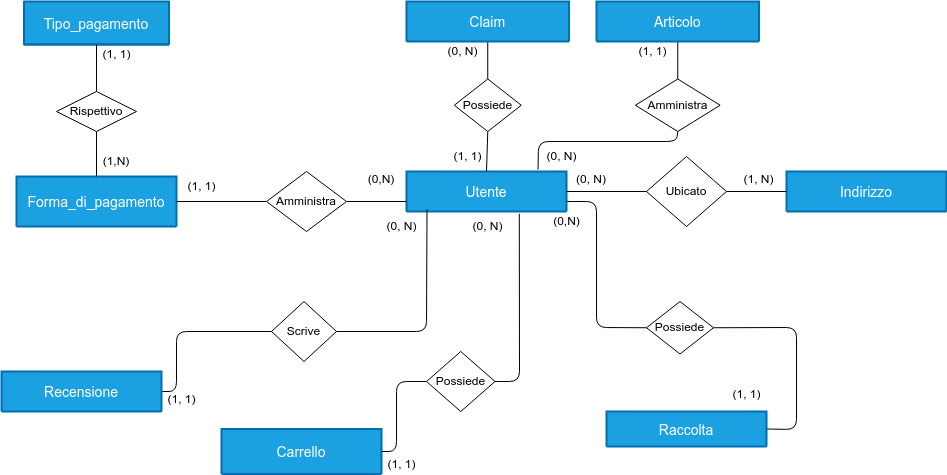

The diagram above was exported from draw.io. Its source (the exported page's mxGraphModel, read from the mxfile embedded in the PNG):
<mxGraphModel dx="2069" dy="565" grid="1" gridSize="10" guides="1" tooltips="1" connect="1" arrows="1" fold="1" page="1" pageScale="1" pageWidth="827" pageHeight="1169" math="0" shadow="0">
  <root>
    <mxCell id="0" />
    <mxCell id="1" parent="0" />
    <mxCell id="88" style="edgeStyle=none;html=1;exitX=1;exitY=0.75;exitDx=0;exitDy=0;entryX=0;entryY=0.5;entryDx=0;entryDy=0;endArrow=none;endFill=0;" parent="1" source="30" target="61" edge="1">
      <mxGeometry relative="1" as="geometry">
        <Array as="points">
          <mxPoint x="510" y="210" />
          <mxPoint x="510" y="336" />
        </Array>
      </mxGeometry>
    </mxCell>
    <mxCell id="30" value="Utente" style="swimlane;childLayout=stackLayout;horizontal=1;startSize=130;horizontalStack=0;rounded=1;fontSize=14;fontStyle=0;strokeWidth=2;resizeParent=0;resizeLast=1;shadow=0;dashed=0;align=center;fillColor=#1ba1e2;fontColor=#ffffff;strokeColor=#006EAF;" parent="1" vertex="1">
      <mxGeometry x="320" y="180" width="160" height="40" as="geometry" />
    </mxCell>
    <mxCell id="31" value="Indirizzo" style="swimlane;childLayout=stackLayout;horizontal=1;startSize=148;horizontalStack=0;rounded=1;fontSize=14;fontStyle=0;strokeWidth=2;resizeParent=0;resizeLast=1;shadow=0;dashed=0;align=center;fillColor=#1ba1e2;fontColor=#ffffff;strokeColor=#006EAF;" parent="1" vertex="1">
      <mxGeometry x="700" y="180" width="160" height="40" as="geometry" />
    </mxCell>
    <mxCell id="32" style="edgeStyle=none;html=1;exitX=0;exitY=0.5;exitDx=0;exitDy=0;entryX=1;entryY=0.5;entryDx=0;entryDy=0;endArrow=none;endFill=0;" parent="1" source="34" target="30" edge="1">
      <mxGeometry relative="1" as="geometry">
        <mxPoint x="480" y="210" as="targetPoint" />
      </mxGeometry>
    </mxCell>
    <mxCell id="33" style="edgeStyle=none;html=1;exitX=1;exitY=0.5;exitDx=0;exitDy=0;endArrow=none;endFill=0;entryX=0;entryY=0.5;entryDx=0;entryDy=0;" parent="1" source="34" target="31" edge="1">
      <mxGeometry relative="1" as="geometry" />
    </mxCell>
    <mxCell id="34" value="Ubicato" style="shape=rhombus;perimeter=rhombusPerimeter;whiteSpace=wrap;html=1;align=center;" parent="1" vertex="1">
      <mxGeometry x="560" y="165" width="80" height="70" as="geometry" />
    </mxCell>
    <mxCell id="35" value="Forma_di_pagamento" style="swimlane;childLayout=stackLayout;horizontal=1;startSize=50;horizontalStack=0;rounded=1;fontSize=14;fontStyle=0;strokeWidth=2;resizeParent=0;resizeLast=1;shadow=0;dashed=0;align=center;fillColor=#1ba1e2;fontColor=#ffffff;strokeColor=#006EAF;" parent="1" vertex="1">
      <mxGeometry x="-70" y="185" width="160" height="50" as="geometry" />
    </mxCell>
    <mxCell id="36" value="Tipo_pagamento" style="swimlane;childLayout=stackLayout;horizontal=1;startSize=43;horizontalStack=0;rounded=1;fontSize=14;fontStyle=0;strokeWidth=2;resizeParent=0;resizeLast=1;shadow=0;dashed=0;align=center;fillColor=#1ba1e2;fontColor=#ffffff;strokeColor=#006EAF;" parent="1" vertex="1">
      <mxGeometry x="-62.5" y="10" width="145" height="43.12" as="geometry" />
    </mxCell>
    <mxCell id="37" value="&#10;" style="align=left;strokeColor=none;fillColor=none;spacingLeft=4;fontSize=12;verticalAlign=top;resizable=0;rotatable=0;part=1;" parent="36" vertex="1">
      <mxGeometry y="43" width="145" height="0.11999999999999744" as="geometry" />
    </mxCell>
    <mxCell id="38" style="edgeStyle=none;html=1;exitX=1;exitY=0.5;exitDx=0;exitDy=0;entryX=0;entryY=0.5;entryDx=0;entryDy=0;endArrow=none;endFill=0;" parent="1" source="40" edge="1">
      <mxGeometry relative="1" as="geometry">
        <mxPoint x="320" y="210" as="targetPoint" />
      </mxGeometry>
    </mxCell>
    <mxCell id="39" style="edgeStyle=none;html=1;exitX=0;exitY=0.5;exitDx=0;exitDy=0;endArrow=none;endFill=0;entryX=1;entryY=0.5;entryDx=0;entryDy=0;" parent="1" source="40" target="35" edge="1">
      <mxGeometry relative="1" as="geometry">
        <mxPoint x="110" y="210" as="targetPoint" />
      </mxGeometry>
    </mxCell>
    <mxCell id="40" value="Amministra" style="shape=rhombus;perimeter=rhombusPerimeter;whiteSpace=wrap;html=1;align=center;" parent="1" vertex="1">
      <mxGeometry x="180" y="180" width="80" height="60" as="geometry" />
    </mxCell>
    <mxCell id="41" style="edgeStyle=none;html=1;exitX=0.5;exitY=1;exitDx=0;exitDy=0;endArrow=none;endFill=0;entryX=0.5;entryY=0;entryDx=0;entryDy=0;" parent="1" source="43" target="35" edge="1">
      <mxGeometry relative="1" as="geometry">
        <mxPoint y="300" as="targetPoint" />
      </mxGeometry>
    </mxCell>
    <mxCell id="42" style="edgeStyle=none;html=1;exitX=0.5;exitY=0;exitDx=0;exitDy=0;fontSize=20;endArrow=none;endFill=0;entryX=0.5;entryY=0;entryDx=0;entryDy=0;" parent="1" source="43" target="37" edge="1">
      <mxGeometry relative="1" as="geometry">
        <mxPoint x="-20" y="80" as="targetPoint" />
        <mxPoint x="2.5" y="106.88" as="sourcePoint" />
      </mxGeometry>
    </mxCell>
    <mxCell id="43" value="Rispettivo" style="shape=rhombus;perimeter=rhombusPerimeter;whiteSpace=wrap;html=1;align=center;" parent="1" vertex="1">
      <mxGeometry x="-30" y="100" width="80" height="40" as="geometry" />
    </mxCell>
    <mxCell id="44" style="edgeStyle=none;html=1;exitX=0.5;exitY=1;exitDx=0;exitDy=0;entryX=0.5;entryY=0;entryDx=0;entryDy=0;endArrow=none;endFill=0;" parent="1" source="45" target="30" edge="1">
      <mxGeometry relative="1" as="geometry" />
    </mxCell>
    <mxCell id="45" value="Possiede" style="shape=rhombus;perimeter=rhombusPerimeter;whiteSpace=wrap;html=1;align=center;" parent="1" vertex="1">
      <mxGeometry x="367.75" y="87.5" width="67" height="52.5" as="geometry" />
    </mxCell>
    <mxCell id="46" value="(0, N)" style="text;html=1;strokeColor=none;fillColor=none;align=center;verticalAlign=middle;whiteSpace=wrap;rounded=0;" parent="1" vertex="1">
      <mxGeometry x="485" y="172.5" width="40" height="30" as="geometry" />
    </mxCell>
    <mxCell id="47" style="edgeStyle=none;html=1;exitX=0.5;exitY=0;exitDx=0;exitDy=0;entryX=0.5;entryY=1;entryDx=0;entryDy=0;endArrow=none;endFill=0;" parent="1" source="45" target="59" edge="1">
      <mxGeometry relative="1" as="geometry">
        <mxPoint x="225" y="90" as="targetPoint" />
      </mxGeometry>
    </mxCell>
    <mxCell id="48" value="(1, N)" style="text;html=1;strokeColor=none;fillColor=none;align=center;verticalAlign=middle;whiteSpace=wrap;rounded=0;" parent="1" vertex="1">
      <mxGeometry x="645" y="177.5" width="55" height="20" as="geometry" />
    </mxCell>
    <mxCell id="49" value="(0, N)" style="text;html=1;align=center;verticalAlign=middle;resizable=0;points=[];autosize=1;strokeColor=none;fillColor=none;" parent="1" vertex="1">
      <mxGeometry x="290" y="220" width="50" height="30" as="geometry" />
    </mxCell>
    <mxCell id="51" value="(0,N)" style="text;html=1;align=center;verticalAlign=middle;resizable=0;points=[];autosize=1;strokeColor=none;fillColor=none;" parent="1" vertex="1">
      <mxGeometry x="460" y="220" width="40" height="20" as="geometry" />
    </mxCell>
    <mxCell id="52" value="(1, 1)" style="text;html=1;align=center;verticalAlign=middle;resizable=0;points=[];autosize=1;strokeColor=none;fillColor=none;" parent="1" vertex="1">
      <mxGeometry x="95" y="185" width="40" height="20" as="geometry" />
    </mxCell>
    <mxCell id="53" value="(0,N)" style="text;html=1;strokeColor=none;fillColor=none;align=center;verticalAlign=middle;whiteSpace=wrap;rounded=0;" parent="1" vertex="1">
      <mxGeometry x="265" y="172.49999999999994" width="60" height="30" as="geometry" />
    </mxCell>
    <mxCell id="54" value="(1, 1)" style="text;html=1;align=center;verticalAlign=middle;resizable=0;points=[];autosize=1;strokeColor=none;fillColor=none;" parent="1" vertex="1">
      <mxGeometry x="361" y="155" width="40" height="20" as="geometry" />
    </mxCell>
    <mxCell id="55" value="(0, N)" style="text;html=1;align=center;verticalAlign=middle;resizable=0;points=[];autosize=1;strokeColor=none;fillColor=none;" parent="1" vertex="1">
      <mxGeometry x="351" y="50" width="50" height="20" as="geometry" />
    </mxCell>
    <mxCell id="56" value="(1, 1)" style="text;html=1;align=center;verticalAlign=middle;resizable=0;points=[];autosize=1;strokeColor=none;fillColor=none;" parent="1" vertex="1">
      <mxGeometry x="10" y="53.12" width="40" height="20" as="geometry" />
    </mxCell>
    <mxCell id="57" value="(1,N)" style="text;html=1;strokeColor=none;fillColor=none;align=center;verticalAlign=middle;whiteSpace=wrap;rounded=0;" parent="1" vertex="1">
      <mxGeometry x="10" y="155" width="40" height="30" as="geometry" />
    </mxCell>
    <mxCell id="59" value="Claim" style="swimlane;childLayout=stackLayout;horizontal=1;startSize=80;horizontalStack=0;rounded=1;fontSize=14;fontStyle=0;strokeWidth=2;resizeParent=0;resizeLast=1;shadow=0;dashed=0;align=center;fillColor=#1ba1e2;fontColor=#ffffff;strokeColor=#006EAF;" parent="1" vertex="1">
      <mxGeometry x="320" y="10" width="162.5" height="40" as="geometry" />
    </mxCell>
    <mxCell id="60" value="(0, N)" style="text;html=1;align=center;verticalAlign=middle;resizable=0;points=[];autosize=1;strokeColor=none;fillColor=none;" parent="1" vertex="1">
      <mxGeometry x="376.25" y="220" width="50" height="30" as="geometry" />
    </mxCell>
    <mxCell id="89" style="edgeStyle=none;html=1;exitX=1;exitY=0.5;exitDx=0;exitDy=0;entryX=1;entryY=0.5;entryDx=0;entryDy=0;endArrow=none;endFill=0;" parent="1" source="61" target="81" edge="1">
      <mxGeometry relative="1" as="geometry">
        <Array as="points">
          <mxPoint x="710" y="336" />
          <mxPoint x="710" y="438" />
        </Array>
      </mxGeometry>
    </mxCell>
    <mxCell id="61" value="Possiede" style="shape=rhombus;perimeter=rhombusPerimeter;whiteSpace=wrap;html=1;align=center;" parent="1" vertex="1">
      <mxGeometry x="560" y="310" width="67" height="52.5" as="geometry" />
    </mxCell>
    <mxCell id="62" style="edgeStyle=none;html=1;exitX=0;exitY=0.5;exitDx=0;exitDy=0;entryX=1;entryY=0.5;entryDx=0;entryDy=0;endArrow=none;endFill=0;" parent="1" source="63" target="64" edge="1">
      <mxGeometry relative="1" as="geometry">
        <Array as="points">
          <mxPoint x="90" y="340" />
          <mxPoint x="90" y="400" />
        </Array>
      </mxGeometry>
    </mxCell>
    <mxCell id="85" style="edgeStyle=none;html=1;exitX=1;exitY=0.5;exitDx=0;exitDy=0;entryX=1.01;entryY=-0.075;entryDx=0;entryDy=0;entryPerimeter=0;endArrow=none;endFill=0;" parent="1" source="63" target="49" edge="1">
      <mxGeometry relative="1" as="geometry">
        <mxPoint x="339.99999999999955" y="339.75" as="targetPoint" />
        <Array as="points">
          <mxPoint x="340" y="340" />
        </Array>
      </mxGeometry>
    </mxCell>
    <mxCell id="63" value="Scrive" style="shape=rhombus;perimeter=rhombusPerimeter;whiteSpace=wrap;html=1;align=center;" parent="1" vertex="1">
      <mxGeometry x="185" y="310" width="65" height="60" as="geometry" />
    </mxCell>
    <mxCell id="64" value="Recensione" style="swimlane;childLayout=stackLayout;horizontal=1;startSize=130;horizontalStack=0;rounded=1;fontSize=14;fontStyle=0;strokeWidth=2;resizeParent=0;resizeLast=1;shadow=0;dashed=0;align=center;fillColor=#1ba1e2;fontColor=#ffffff;strokeColor=#006EAF;" parent="1" vertex="1">
      <mxGeometry x="-85" y="380" width="160" height="40" as="geometry" />
    </mxCell>
    <mxCell id="65" value="(1, 1)" style="text;html=1;align=center;verticalAlign=middle;resizable=0;points=[];autosize=1;strokeColor=none;fillColor=none;" parent="1" vertex="1">
      <mxGeometry x="70" y="392.5" width="50" height="30" as="geometry" />
    </mxCell>
    <mxCell id="76" value="Carrello" style="swimlane;childLayout=stackLayout;horizontal=1;startSize=45;horizontalStack=0;rounded=1;fontSize=14;fontStyle=0;strokeWidth=2;resizeParent=0;resizeLast=1;shadow=0;dashed=0;align=center;fillColor=#1ba1e2;fontColor=#ffffff;strokeColor=#006EAF;" parent="1" vertex="1">
      <mxGeometry x="135" y="437.5" width="160" height="45" as="geometry" />
    </mxCell>
    <mxCell id="77" style="edgeStyle=none;html=1;exitX=0;exitY=0.5;exitDx=0;exitDy=0;entryX=1;entryY=0.5;entryDx=0;entryDy=0;fontSize=20;endArrow=none;endFill=0;" parent="1" source="78" target="76" edge="1">
      <mxGeometry relative="1" as="geometry">
        <Array as="points">
          <mxPoint x="310" y="390" />
          <mxPoint x="310" y="460" />
        </Array>
      </mxGeometry>
    </mxCell>
    <mxCell id="86" style="edgeStyle=none;html=1;exitX=1;exitY=0.5;exitDx=0;exitDy=0;endArrow=none;endFill=0;entryX=0.705;entryY=1.056;entryDx=0;entryDy=0;entryPerimeter=0;" parent="1" source="78" target="30" edge="1">
      <mxGeometry relative="1" as="geometry">
        <mxPoint x="420" y="260" as="targetPoint" />
        <Array as="points">
          <mxPoint x="433" y="390" />
        </Array>
      </mxGeometry>
    </mxCell>
    <mxCell id="78" value="Possiede" style="shape=rhombus;perimeter=rhombusPerimeter;whiteSpace=wrap;html=1;align=center;" parent="1" vertex="1">
      <mxGeometry x="340" y="360" width="68.5" height="60" as="geometry" />
    </mxCell>
    <mxCell id="80" value="(1, 1)" style="text;html=1;align=center;verticalAlign=middle;resizable=0;points=[];autosize=1;strokeColor=none;fillColor=none;" parent="1" vertex="1">
      <mxGeometry x="295" y="462.5" width="40" height="20" as="geometry" />
    </mxCell>
    <mxCell id="81" value="Raccolta" style="swimlane;childLayout=stackLayout;horizontal=1;startSize=65;horizontalStack=0;rounded=1;fontSize=14;fontStyle=0;strokeWidth=2;resizeParent=0;resizeLast=1;shadow=0;dashed=0;align=center;fillColor=#1ba1e2;fontColor=#ffffff;strokeColor=#006EAF;" parent="1" vertex="1">
      <mxGeometry x="520" y="420" width="160" height="35" as="geometry">
        <mxRectangle x="320" y="402.5" width="90" height="65" as="alternateBounds" />
      </mxGeometry>
    </mxCell>
    <mxCell id="82" value="(1, 1)" style="text;html=1;align=center;verticalAlign=middle;resizable=0;points=[];autosize=1;strokeColor=none;fillColor=none;" parent="1" vertex="1">
      <mxGeometry x="640" y="392.5" width="40" height="20" as="geometry" />
    </mxCell>
    <mxCell id="94" style="edgeStyle=none;html=1;exitX=0.5;exitY=1;exitDx=0;exitDy=0;endArrow=none;endFill=0;entryX=0.822;entryY=-0.047;entryDx=0;entryDy=0;entryPerimeter=0;" parent="1" source="90" target="30" edge="1">
      <mxGeometry relative="1" as="geometry">
        <mxPoint x="450" y="150" as="targetPoint" />
        <Array as="points">
          <mxPoint x="590" y="150" />
          <mxPoint x="452" y="150" />
        </Array>
      </mxGeometry>
    </mxCell>
    <mxCell id="90" value="Amministra" style="shape=rhombus;perimeter=rhombusPerimeter;whiteSpace=wrap;html=1;align=center;" parent="1" vertex="1">
      <mxGeometry x="548.88" y="87.5" width="84.75" height="52.5" as="geometry" />
    </mxCell>
    <mxCell id="91" style="edgeStyle=none;html=1;exitX=0.5;exitY=0;exitDx=0;exitDy=0;entryX=0.5;entryY=1;entryDx=0;entryDy=0;endArrow=none;endFill=0;" parent="1" source="90" target="93" edge="1">
      <mxGeometry relative="1" as="geometry">
        <mxPoint x="415" y="90" as="targetPoint" />
      </mxGeometry>
    </mxCell>
    <mxCell id="92" value="(1, 1)" style="text;html=1;align=center;verticalAlign=middle;resizable=0;points=[];autosize=1;strokeColor=none;fillColor=none;" parent="1" vertex="1">
      <mxGeometry x="541" y="45" width="50" height="30" as="geometry" />
    </mxCell>
    <mxCell id="93" value="Articolo" style="swimlane;childLayout=stackLayout;horizontal=1;startSize=80;horizontalStack=0;rounded=1;fontSize=14;fontStyle=0;strokeWidth=2;resizeParent=0;resizeLast=1;shadow=0;dashed=0;align=center;fillColor=#1ba1e2;fontColor=#ffffff;strokeColor=#006EAF;" parent="1" vertex="1">
      <mxGeometry x="510" y="10" width="162.5" height="40" as="geometry" />
    </mxCell>
    <mxCell id="96" value="(0, N)" style="text;html=1;align=center;verticalAlign=middle;resizable=0;points=[];autosize=1;strokeColor=none;fillColor=none;" parent="1" vertex="1">
      <mxGeometry x="450" y="155" width="50" height="20" as="geometry" />
    </mxCell>
  </root>
</mxGraphModel>